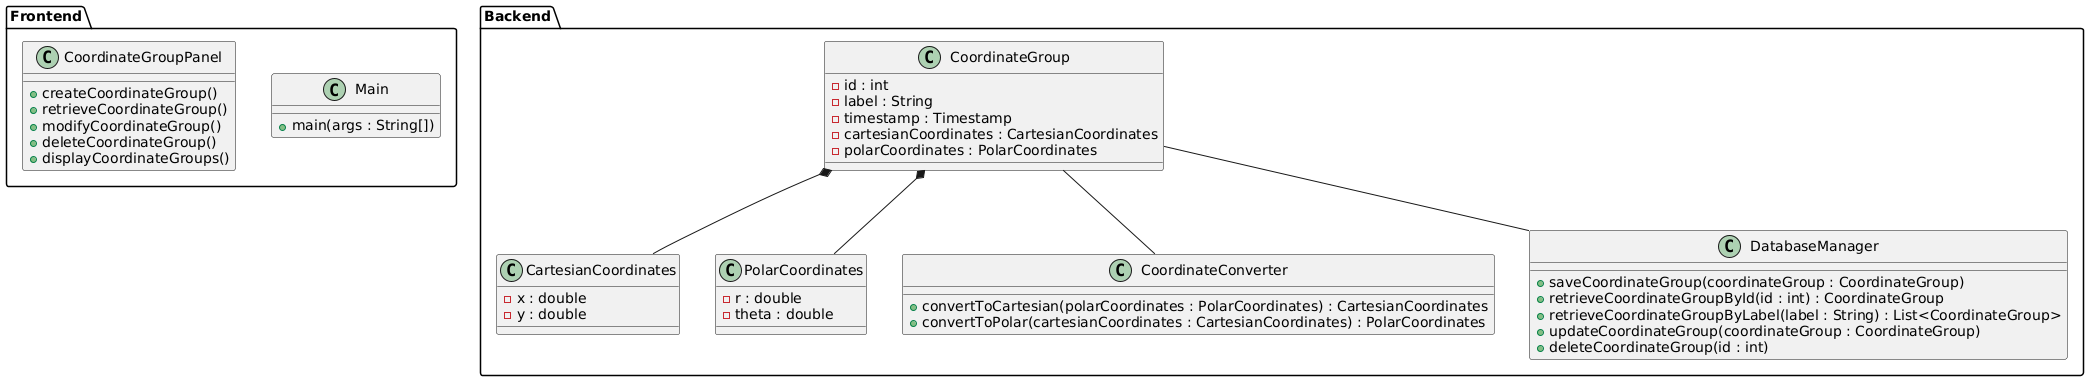

The diagram above was rendered by PlantUML. Its source (embedded in the PNG):
@startuml
package Frontend {
    class Main {
        +main(args : String[])
    }
    class CoordinateGroupPanel {
        +createCoordinateGroup()
        +retrieveCoordinateGroup()
        +modifyCoordinateGroup()
        +deleteCoordinateGroup()
        +displayCoordinateGroups()
    }
}

package Backend {
    class CoordinateGroup {
        -id : int
        -label : String
        -timestamp : Timestamp
        -cartesianCoordinates : CartesianCoordinates
        -polarCoordinates : PolarCoordinates
    }

    class CartesianCoordinates {
        -x : double
        -y : double
    }

    class PolarCoordinates {
        -r : double
        -theta : double
    }

    class CoordinateConverter {
        +convertToCartesian(polarCoordinates : PolarCoordinates) : CartesianCoordinates
        +convertToPolar(cartesianCoordinates : CartesianCoordinates) : PolarCoordinates
    }

    class DatabaseManager {
        +saveCoordinateGroup(coordinateGroup : CoordinateGroup)
        +retrieveCoordinateGroupById(id : int) : CoordinateGroup
        +retrieveCoordinateGroupByLabel(label : String) : List<CoordinateGroup>
        +updateCoordinateGroup(coordinateGroup : CoordinateGroup)
        +deleteCoordinateGroup(id : int)
    }
}

CoordinateGroup -- CoordinateConverter
CoordinateGroup -- DatabaseManager
CoordinateGroup *-- CartesianCoordinates
CoordinateGroup *-- PolarCoordinates
@enduml